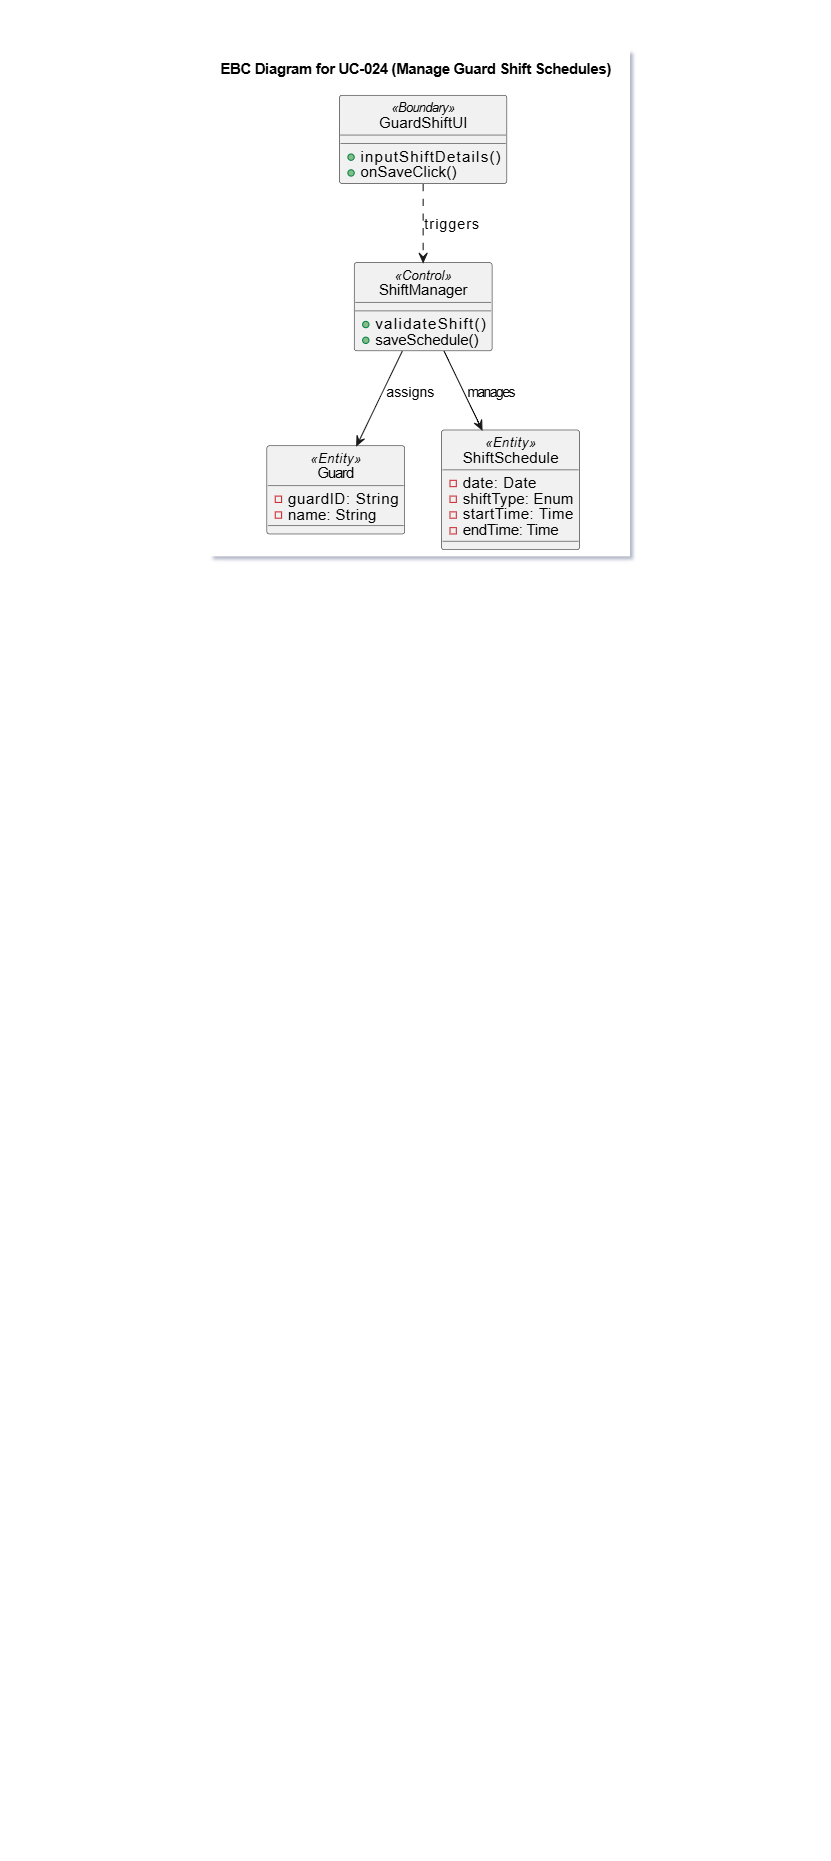

The diagram above was exported from draw.io. Its source (the exported page's mxGraphModel, read from the mxfile embedded in the PNG):
<mxGraphModel dx="1042" dy="562" grid="1" gridSize="10" guides="1" tooltips="1" connect="1" arrows="1" fold="1" page="1" pageScale="1" pageWidth="827" pageHeight="1169" math="0" shadow="0">
  <root>
    <mxCell id="0" />
    <mxCell id="1" parent="0" />
    <mxCell id="7kHM53gd6j0WyQoy_pTH-1" parent="1" style="text;whiteSpace=wrap;html=1;" value="&#10;  &#10;    &#10;      &#10;        &#10;        &#10;&#10;        &#10;        &#10;          &#10;        &#10;&#10;        &#10;        &#10;          &#10;        &#10;&#10;        &#10;        &#10;          &#10;        &#10;&#10;        &#10;        &#10;          &#10;        &#10;&#10;        &#10;        &#10;          &#10;        &#10;&#10;        &#10;        &#10;          &#10;        &#10;&#10;        &#10;        &#10;          &#10;        &#10;&#10;        &#10;        &#10;        &#10;          &#10;        &#10;&#10;        &#10;        &#10;          &#10;        &#10;&#10;        &#10;        &#10;          &#10;        &#10;&#10;        &#10;        &#10;          &#10;        &#10;&#10;        &#10;        &#10;          &#10;        &#10;&#10;        &#10;        &#10;          &#10;        &#10;&#10;         &#10;        &#10;          &#10;        &#10;&#10;        &#10;        &#10;          &#10;        &#10;&#10;        &#10;          &#10;        &#10;&#10;        &#10;          &#10;        &#10;&#10;      &#10;    &#10;  &#10;" vertex="1">
      <mxGeometry height="1380" width="30" x="250" y="470" as="geometry" />
    </mxCell>
    <mxCell id="7kHM53gd6j0WyQoy_pTH-3" parent="1" style="text;whiteSpace=wrap;html=1;" value="&#10;  &#10;    &#10;      &#10;        &#10;        &#10;&#10;        &#10;        &#10;          &#10;        &#10;&#10;        &#10;        &#10;          &#10;        &#10;&#10;        &#10;        &#10;          &#10;        &#10;&#10;        &#10;        &#10;          &#10;        &#10;&#10;        &#10;        &#10;          &#10;        &#10;&#10;        &#10;        &#10;          &#10;        &#10;&#10;        &#10;        &#10;          &#10;        &#10;&#10;        &#10;        &#10;        &#10;          &#10;        &#10;&#10;        &#10;        &#10;          &#10;        &#10;&#10;        &#10;        &#10;          &#10;        &#10;&#10;        &#10;        &#10;          &#10;        &#10;&#10;        &#10;        &#10;          &#10;        &#10;&#10;        &#10;        &#10;          &#10;        &#10;&#10;         &#10;        &#10;          &#10;        &#10;&#10;        &#10;        &#10;          &#10;        &#10;&#10;        &#10;          &#10;        &#10;&#10;        &#10;          &#10;        &#10;&#10;      &#10;    &#10;  &#10;" vertex="1">
      <mxGeometry height="1380" width="820" as="geometry" />
    </mxCell>
    <UserObject label="" plantUmlData="{&#10;  &quot;data&quot;: &quot;@startuml\nskinparam style strictuml\ntitle EBC Diagram for UC-024 (Manage Guard Shift Schedules)\n\nclass GuardShiftUI &lt;&lt;Boundary&gt;&gt; {\n    +inputShiftDetails()\n    +onSaveClick()\n}\n\nclass ShiftManager &lt;&lt;Control&gt;&gt; {\n    +validateShift()\n    +saveSchedule()\n}\n\nclass Guard &lt;&lt;Entity&gt;&gt; {\n    -guardID: String\n    -name: String\n}\n\nclass ShiftSchedule &lt;&lt;Entity&gt;&gt; {\n    -date: Date\n    -shiftType: Enum\n    -startTime: Time\n    -endTime: Time\n}\n\nGuardShiftUI ..&gt; ShiftManager : triggers\nShiftManager --&gt; ShiftSchedule : manages\nShiftManager --&gt; Guard : assigns\n@enduml&quot;,&#10;  &quot;format&quot;: &quot;svg&quot;&#10;}" id="rdzimKykrTdz-Ba_c07F-1">
      <mxCell parent="1" style="shape=image;noLabel=1;verticalAlign=top;aspect=fixed;imageAspect=0;image=data:image/svg+xml,(base64 omitted: 11268 chars);" vertex="1">
        <mxGeometry height="506.32" width="420" x="210" y="50" as="geometry" />
      </mxCell>
    </UserObject>
  </root>
</mxGraphModel>